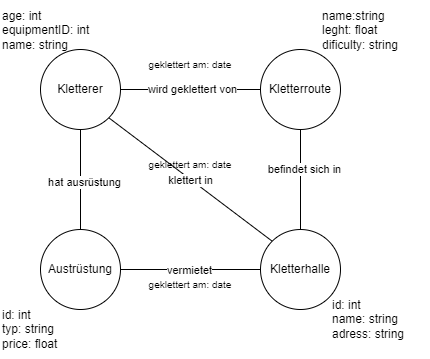

The diagram above was exported from draw.io. Its source (the exported page's mxGraphModel, read from the mxfile embedded in the PNG):
<mxGraphModel dx="1050" dy="669" grid="1" gridSize="10" guides="1" tooltips="1" connect="1" arrows="1" fold="1" page="1" pageScale="1" pageWidth="827" pageHeight="1169" math="0" shadow="0">
  <root>
    <mxCell id="0" />
    <mxCell id="1" parent="0" />
    <mxCell id="96OrnSGQLRr0cqlxV0rJ-6" value="" style="rounded=0;orthogonalLoop=1;jettySize=auto;html=1;endArrow=none;startFill=0;entryX=0.5;entryY=0;entryDx=0;entryDy=0;" parent="1" source="96OrnSGQLRr0cqlxV0rJ-1" target="96OrnSGQLRr0cqlxV0rJ-11" edge="1">
      <mxGeometry relative="1" as="geometry">
        <mxPoint x="220" y="320" as="targetPoint" />
      </mxGeometry>
    </mxCell>
    <mxCell id="96OrnSGQLRr0cqlxV0rJ-10" value="hat ausrüstung" style="edgeLabel;html=1;align=center;verticalAlign=middle;resizable=0;points=[];" parent="96OrnSGQLRr0cqlxV0rJ-6" vertex="1" connectable="0">
      <mxGeometry x="0.0359" y="3" relative="1" as="geometry">
        <mxPoint as="offset" />
      </mxGeometry>
    </mxCell>
    <mxCell id="96OrnSGQLRr0cqlxV0rJ-8" style="rounded=0;orthogonalLoop=1;jettySize=auto;html=1;exitX=1;exitY=1;exitDx=0;exitDy=0;entryX=0;entryY=0;entryDx=0;entryDy=0;endArrow=none;startFill=0;" parent="1" source="96OrnSGQLRr0cqlxV0rJ-1" target="96OrnSGQLRr0cqlxV0rJ-4" edge="1">
      <mxGeometry relative="1" as="geometry" />
    </mxCell>
    <mxCell id="96OrnSGQLRr0cqlxV0rJ-9" value="klettert in" style="edgeLabel;html=1;align=center;verticalAlign=middle;resizable=0;points=[];" parent="96OrnSGQLRr0cqlxV0rJ-8" vertex="1" connectable="0">
      <mxGeometry x="-0.0016" y="-1" relative="1" as="geometry">
        <mxPoint as="offset" />
      </mxGeometry>
    </mxCell>
    <mxCell id="96OrnSGQLRr0cqlxV0rJ-1" value="Kletterer" style="ellipse;whiteSpace=wrap;html=1;aspect=fixed;" parent="1" vertex="1">
      <mxGeometry x="210" y="190" width="80" height="80" as="geometry" />
    </mxCell>
    <mxCell id="96OrnSGQLRr0cqlxV0rJ-5" style="edgeStyle=orthogonalEdgeStyle;rounded=0;orthogonalLoop=1;jettySize=auto;html=1;exitX=0;exitY=0.5;exitDx=0;exitDy=0;entryX=1;entryY=0.5;entryDx=0;entryDy=0;endArrow=none;startFill=0;" parent="1" source="96OrnSGQLRr0cqlxV0rJ-2" target="96OrnSGQLRr0cqlxV0rJ-1" edge="1">
      <mxGeometry relative="1" as="geometry" />
    </mxCell>
    <mxCell id="96OrnSGQLRr0cqlxV0rJ-14" value="wird geklettert von" style="edgeLabel;html=1;align=center;verticalAlign=middle;resizable=0;points=[];" parent="96OrnSGQLRr0cqlxV0rJ-5" vertex="1" connectable="0">
      <mxGeometry x="-0.0165" y="-1" relative="1" as="geometry">
        <mxPoint as="offset" />
      </mxGeometry>
    </mxCell>
    <mxCell id="96OrnSGQLRr0cqlxV0rJ-12" style="rounded=0;orthogonalLoop=1;jettySize=auto;html=1;entryX=0.5;entryY=0;entryDx=0;entryDy=0;endArrow=none;startFill=0;" parent="1" source="96OrnSGQLRr0cqlxV0rJ-2" target="96OrnSGQLRr0cqlxV0rJ-4" edge="1">
      <mxGeometry relative="1" as="geometry" />
    </mxCell>
    <mxCell id="96OrnSGQLRr0cqlxV0rJ-13" value="befindet sich in" style="edgeLabel;html=1;align=center;verticalAlign=middle;resizable=0;points=[];" parent="96OrnSGQLRr0cqlxV0rJ-12" vertex="1" connectable="0">
      <mxGeometry x="-0.228" y="3" relative="1" as="geometry">
        <mxPoint as="offset" />
      </mxGeometry>
    </mxCell>
    <mxCell id="96OrnSGQLRr0cqlxV0rJ-2" value="Kletterroute" style="ellipse;whiteSpace=wrap;html=1;aspect=fixed;" parent="1" vertex="1">
      <mxGeometry x="430" y="190" width="80" height="80" as="geometry" />
    </mxCell>
    <mxCell id="96OrnSGQLRr0cqlxV0rJ-4" value="Kletterhalle" style="ellipse;whiteSpace=wrap;html=1;aspect=fixed;" parent="1" vertex="1">
      <mxGeometry x="430" y="370" width="80" height="80" as="geometry" />
    </mxCell>
    <mxCell id="96OrnSGQLRr0cqlxV0rJ-11" value="Austrüstung" style="ellipse;whiteSpace=wrap;html=1;aspect=fixed;" parent="1" vertex="1">
      <mxGeometry x="210" y="370" width="80" height="80" as="geometry" />
    </mxCell>
    <mxCell id="96OrnSGQLRr0cqlxV0rJ-15" style="rounded=0;orthogonalLoop=1;jettySize=auto;html=1;endArrow=none;startFill=0;exitX=1;exitY=0.5;exitDx=0;exitDy=0;entryX=0;entryY=0.5;entryDx=0;entryDy=0;" parent="1" source="96OrnSGQLRr0cqlxV0rJ-11" edge="1" target="96OrnSGQLRr0cqlxV0rJ-4">
      <mxGeometry relative="1" as="geometry">
        <mxPoint x="338.27883461768124" y="421.4146653845978" as="sourcePoint" />
        <mxPoint x="430" y="420" as="targetPoint" />
      </mxGeometry>
    </mxCell>
    <mxCell id="96OrnSGQLRr0cqlxV0rJ-16" value="vermietet" style="edgeLabel;html=1;align=center;verticalAlign=middle;resizable=0;points=[];" parent="96OrnSGQLRr0cqlxV0rJ-15" vertex="1" connectable="0">
      <mxGeometry x="-0.2093" y="-2" relative="1" as="geometry">
        <mxPoint x="13" y="-2" as="offset" />
      </mxGeometry>
    </mxCell>
    <mxCell id="ZHFdBe6SBmCPLPgNxQjI-1" value="age: int&lt;div&gt;equipmentID: int&lt;/div&gt;&lt;div&gt;name: string&lt;/div&gt;" style="text;html=1;align=left;verticalAlign=middle;resizable=0;points=[];autosize=1;strokeColor=none;fillColor=none;" vertex="1" parent="1">
      <mxGeometry x="170" y="141" width="110" height="60" as="geometry" />
    </mxCell>
    <mxCell id="ZHFdBe6SBmCPLPgNxQjI-3" value="name:string&lt;div&gt;leght: float&lt;/div&gt;&lt;div&gt;dificulty: string&lt;/div&gt;" style="text;html=1;align=left;verticalAlign=middle;resizable=0;points=[];autosize=1;strokeColor=none;fillColor=none;" vertex="1" parent="1">
      <mxGeometry x="490" y="141" width="100" height="60" as="geometry" />
    </mxCell>
    <mxCell id="ZHFdBe6SBmCPLPgNxQjI-4" value="id: int&lt;div&gt;name: string&lt;/div&gt;&lt;div&gt;adress: string&lt;/div&gt;" style="text;html=1;align=left;verticalAlign=middle;resizable=0;points=[];autosize=1;strokeColor=none;fillColor=none;" vertex="1" parent="1">
      <mxGeometry x="500" y="430" width="100" height="60" as="geometry" />
    </mxCell>
    <mxCell id="ZHFdBe6SBmCPLPgNxQjI-5" value="id: int&lt;div&gt;typ: string&lt;/div&gt;&lt;div&gt;price: float&lt;/div&gt;" style="text;html=1;align=left;verticalAlign=middle;resizable=0;points=[];autosize=1;strokeColor=none;fillColor=none;" vertex="1" parent="1">
      <mxGeometry x="170" y="440" width="80" height="60" as="geometry" />
    </mxCell>
    <mxCell id="ZHFdBe6SBmCPLPgNxQjI-7" value="&lt;font style=&quot;font-size: 10px;&quot;&gt;geklettert am: date&lt;/font&gt;" style="text;html=1;align=center;verticalAlign=middle;whiteSpace=wrap;rounded=0;" vertex="1" parent="1">
      <mxGeometry x="290" y="190" width="140" height="30" as="geometry" />
    </mxCell>
    <mxCell id="ZHFdBe6SBmCPLPgNxQjI-10" value="&lt;font style=&quot;font-size: 10px;&quot;&gt;geklettert am: date&lt;/font&gt;" style="text;html=1;align=center;verticalAlign=middle;whiteSpace=wrap;rounded=0;" vertex="1" parent="1">
      <mxGeometry x="290" y="290" width="140" height="30" as="geometry" />
    </mxCell>
    <mxCell id="ZHFdBe6SBmCPLPgNxQjI-11" value="&lt;font style=&quot;font-size: 10px;&quot;&gt;geklettert am: date&lt;/font&gt;" style="text;html=1;align=center;verticalAlign=middle;whiteSpace=wrap;rounded=0;" vertex="1" parent="1">
      <mxGeometry x="290" y="410" width="140" height="30" as="geometry" />
    </mxCell>
  </root>
</mxGraphModel>